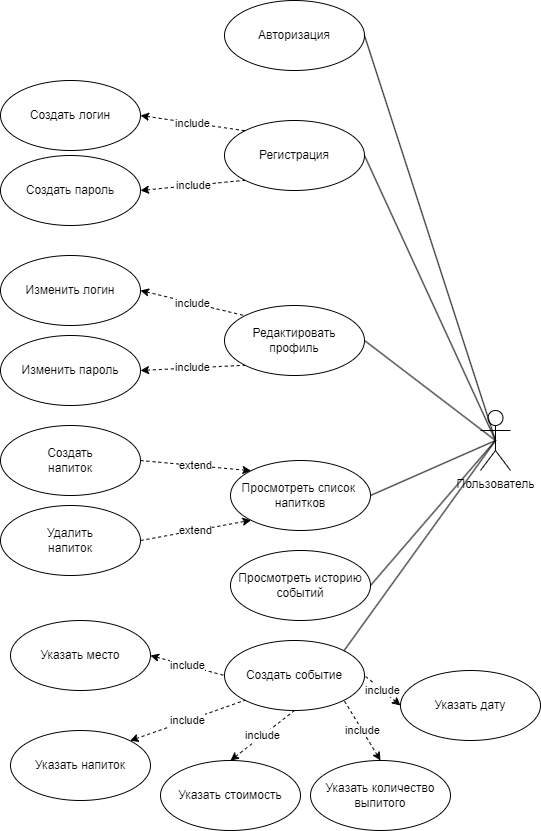

The diagram above was exported from draw.io. Its source (the exported page's mxGraphModel, read from the mxfile embedded in the PNG):
<mxGraphModel dx="1098" dy="820" grid="1" gridSize="10" guides="1" tooltips="1" connect="1" arrows="1" fold="1" page="1" pageScale="1" pageWidth="827" pageHeight="1169" math="0" shadow="0">
  <root>
    <mxCell id="0" />
    <mxCell id="1" parent="0" />
    <mxCell id="o4K1NYcA1T3umlR-PLgp-1" value="Пользователь" style="shape=umlActor;verticalLabelPosition=bottom;verticalAlign=top;html=1;" vertex="1" parent="1">
      <mxGeometry x="670" y="620" width="30" height="60" as="geometry" />
    </mxCell>
    <mxCell id="o4K1NYcA1T3umlR-PLgp-2" value="Авторизация" style="ellipse;whiteSpace=wrap;html=1;" vertex="1" parent="1">
      <mxGeometry x="414" y="210" width="140" height="70" as="geometry" />
    </mxCell>
    <mxCell id="o4K1NYcA1T3umlR-PLgp-4" value="Регистрация" style="ellipse;whiteSpace=wrap;html=1;" vertex="1" parent="1">
      <mxGeometry x="414" y="330" width="140" height="70" as="geometry" />
    </mxCell>
    <mxCell id="o4K1NYcA1T3umlR-PLgp-5" value="Создать логин" style="ellipse;whiteSpace=wrap;html=1;" vertex="1" parent="1">
      <mxGeometry x="190" y="290" width="140" height="70" as="geometry" />
    </mxCell>
    <mxCell id="o4K1NYcA1T3umlR-PLgp-6" value="Создать пароль" style="ellipse;whiteSpace=wrap;html=1;" vertex="1" parent="1">
      <mxGeometry x="190" y="365" width="140" height="70" as="geometry" />
    </mxCell>
    <mxCell id="o4K1NYcA1T3umlR-PLgp-7" value="Редактировать&lt;br&gt;профиль" style="ellipse;whiteSpace=wrap;html=1;" vertex="1" parent="1">
      <mxGeometry x="414" y="515" width="140" height="70" as="geometry" />
    </mxCell>
    <mxCell id="o4K1NYcA1T3umlR-PLgp-8" value="Изменить логин" style="ellipse;whiteSpace=wrap;html=1;" vertex="1" parent="1">
      <mxGeometry x="190" y="465" width="140" height="70" as="geometry" />
    </mxCell>
    <mxCell id="o4K1NYcA1T3umlR-PLgp-9" value="Изменить пароль" style="ellipse;whiteSpace=wrap;html=1;" vertex="1" parent="1">
      <mxGeometry x="190" y="545" width="140" height="70" as="geometry" />
    </mxCell>
    <mxCell id="o4K1NYcA1T3umlR-PLgp-10" value="Просмотреть историю&lt;br&gt;событий" style="ellipse;whiteSpace=wrap;html=1;" vertex="1" parent="1">
      <mxGeometry x="420" y="760" width="140" height="70" as="geometry" />
    </mxCell>
    <mxCell id="o4K1NYcA1T3umlR-PLgp-11" value="Просмотреть список&amp;nbsp;&lt;br&gt;напитков" style="ellipse;whiteSpace=wrap;html=1;" vertex="1" parent="1">
      <mxGeometry x="420" y="670" width="140" height="70" as="geometry" />
    </mxCell>
    <mxCell id="o4K1NYcA1T3umlR-PLgp-12" value="Создать&lt;br&gt;напиток" style="ellipse;whiteSpace=wrap;html=1;" vertex="1" parent="1">
      <mxGeometry x="190" y="635" width="140" height="70" as="geometry" />
    </mxCell>
    <mxCell id="o4K1NYcA1T3umlR-PLgp-13" value="Удалить&lt;br&gt;напиток" style="ellipse;whiteSpace=wrap;html=1;" vertex="1" parent="1">
      <mxGeometry x="190" y="715" width="140" height="70" as="geometry" />
    </mxCell>
    <mxCell id="o4K1NYcA1T3umlR-PLgp-14" value="Создать событие" style="ellipse;whiteSpace=wrap;html=1;" vertex="1" parent="1">
      <mxGeometry x="414" y="850" width="140" height="70" as="geometry" />
    </mxCell>
    <mxCell id="o4K1NYcA1T3umlR-PLgp-15" value="Указать место" style="ellipse;whiteSpace=wrap;html=1;" vertex="1" parent="1">
      <mxGeometry x="200" y="830" width="140" height="70" as="geometry" />
    </mxCell>
    <mxCell id="o4K1NYcA1T3umlR-PLgp-16" value="Указать напиток" style="ellipse;whiteSpace=wrap;html=1;" vertex="1" parent="1">
      <mxGeometry x="200" y="940" width="140" height="70" as="geometry" />
    </mxCell>
    <mxCell id="o4K1NYcA1T3umlR-PLgp-17" value="Указать стоимость" style="ellipse;whiteSpace=wrap;html=1;" vertex="1" parent="1">
      <mxGeometry x="350" y="970" width="140" height="70" as="geometry" />
    </mxCell>
    <mxCell id="o4K1NYcA1T3umlR-PLgp-18" value="Указать количество&lt;br&gt;выпитого" style="ellipse;whiteSpace=wrap;html=1;" vertex="1" parent="1">
      <mxGeometry x="500" y="970" width="140" height="70" as="geometry" />
    </mxCell>
    <mxCell id="o4K1NYcA1T3umlR-PLgp-19" value="" style="endArrow=none;html=1;rounded=0;entryX=0.5;entryY=0.5;entryDx=0;entryDy=0;entryPerimeter=0;exitX=1;exitY=0.5;exitDx=0;exitDy=0;" edge="1" parent="1" source="o4K1NYcA1T3umlR-PLgp-2" target="o4K1NYcA1T3umlR-PLgp-1">
      <mxGeometry width="50" height="50" relative="1" as="geometry">
        <mxPoint x="540" y="660" as="sourcePoint" />
        <mxPoint x="590" y="610" as="targetPoint" />
      </mxGeometry>
    </mxCell>
    <mxCell id="o4K1NYcA1T3umlR-PLgp-21" value="" style="endArrow=none;html=1;rounded=0;exitX=0.5;exitY=0.5;exitDx=0;exitDy=0;exitPerimeter=0;entryX=1;entryY=0.5;entryDx=0;entryDy=0;" edge="1" parent="1" source="o4K1NYcA1T3umlR-PLgp-1" target="o4K1NYcA1T3umlR-PLgp-4">
      <mxGeometry width="50" height="50" relative="1" as="geometry">
        <mxPoint x="580" y="640" as="sourcePoint" />
        <mxPoint x="630" y="590" as="targetPoint" />
      </mxGeometry>
    </mxCell>
    <mxCell id="o4K1NYcA1T3umlR-PLgp-22" value="" style="endArrow=none;html=1;rounded=0;entryX=0.5;entryY=0.5;entryDx=0;entryDy=0;entryPerimeter=0;exitX=1;exitY=0.5;exitDx=0;exitDy=0;" edge="1" parent="1" source="o4K1NYcA1T3umlR-PLgp-7" target="o4K1NYcA1T3umlR-PLgp-1">
      <mxGeometry width="50" height="50" relative="1" as="geometry">
        <mxPoint x="570" y="660" as="sourcePoint" />
        <mxPoint x="620" y="610" as="targetPoint" />
      </mxGeometry>
    </mxCell>
    <mxCell id="o4K1NYcA1T3umlR-PLgp-23" value="" style="endArrow=none;html=1;rounded=0;entryX=0.5;entryY=0.5;entryDx=0;entryDy=0;entryPerimeter=0;exitX=1;exitY=0.5;exitDx=0;exitDy=0;" edge="1" parent="1" source="o4K1NYcA1T3umlR-PLgp-11" target="o4K1NYcA1T3umlR-PLgp-1">
      <mxGeometry width="50" height="50" relative="1" as="geometry">
        <mxPoint x="620" y="700" as="sourcePoint" />
        <mxPoint x="670" y="650" as="targetPoint" />
      </mxGeometry>
    </mxCell>
    <mxCell id="o4K1NYcA1T3umlR-PLgp-24" value="" style="endArrow=none;html=1;rounded=0;entryX=0.5;entryY=0.5;entryDx=0;entryDy=0;entryPerimeter=0;exitX=1;exitY=0.5;exitDx=0;exitDy=0;" edge="1" parent="1" source="o4K1NYcA1T3umlR-PLgp-10" target="o4K1NYcA1T3umlR-PLgp-1">
      <mxGeometry width="50" height="50" relative="1" as="geometry">
        <mxPoint x="610" y="800" as="sourcePoint" />
        <mxPoint x="660" y="750" as="targetPoint" />
      </mxGeometry>
    </mxCell>
    <mxCell id="o4K1NYcA1T3umlR-PLgp-25" value="" style="endArrow=none;html=1;rounded=0;entryX=0.5;entryY=0.5;entryDx=0;entryDy=0;entryPerimeter=0;exitX=1;exitY=0;exitDx=0;exitDy=0;" edge="1" parent="1" source="o4K1NYcA1T3umlR-PLgp-14" target="o4K1NYcA1T3umlR-PLgp-1">
      <mxGeometry width="50" height="50" relative="1" as="geometry">
        <mxPoint x="640" y="870" as="sourcePoint" />
        <mxPoint x="690" y="820" as="targetPoint" />
      </mxGeometry>
    </mxCell>
    <mxCell id="o4K1NYcA1T3umlR-PLgp-27" value="include" style="endArrow=none;html=1;rounded=0;entryX=0;entryY=0;entryDx=0;entryDy=0;exitX=1;exitY=0.5;exitDx=0;exitDy=0;dashed=1;endFill=0;startArrow=classic;startFill=1;" edge="1" parent="1" source="o4K1NYcA1T3umlR-PLgp-5" target="o4K1NYcA1T3umlR-PLgp-4">
      <mxGeometry width="50" height="50" relative="1" as="geometry">
        <mxPoint x="340" y="370" as="sourcePoint" />
        <mxPoint x="390" y="320" as="targetPoint" />
      </mxGeometry>
    </mxCell>
    <mxCell id="o4K1NYcA1T3umlR-PLgp-28" value="include" style="endArrow=none;html=1;rounded=0;entryX=0;entryY=1;entryDx=0;entryDy=0;exitX=1;exitY=0.5;exitDx=0;exitDy=0;dashed=1;endFill=0;startArrow=classic;startFill=1;" edge="1" parent="1" source="o4K1NYcA1T3umlR-PLgp-6" target="o4K1NYcA1T3umlR-PLgp-4">
      <mxGeometry width="50" height="50" relative="1" as="geometry">
        <mxPoint x="340" y="335" as="sourcePoint" />
        <mxPoint x="424" y="375" as="targetPoint" />
      </mxGeometry>
    </mxCell>
    <mxCell id="o4K1NYcA1T3umlR-PLgp-29" value="include" style="endArrow=none;html=1;rounded=0;entryX=0;entryY=0;entryDx=0;entryDy=0;exitX=1;exitY=0.5;exitDx=0;exitDy=0;dashed=1;endFill=0;startArrow=classic;startFill=1;" edge="1" parent="1" source="o4K1NYcA1T3umlR-PLgp-8" target="o4K1NYcA1T3umlR-PLgp-7">
      <mxGeometry width="50" height="50" relative="1" as="geometry">
        <mxPoint x="340" y="410" as="sourcePoint" />
        <mxPoint x="445" y="400" as="targetPoint" />
      </mxGeometry>
    </mxCell>
    <mxCell id="o4K1NYcA1T3umlR-PLgp-30" value="include" style="endArrow=none;html=1;rounded=0;entryX=0;entryY=1;entryDx=0;entryDy=0;exitX=1;exitY=0.5;exitDx=0;exitDy=0;dashed=1;endFill=0;startArrow=classic;startFill=1;" edge="1" parent="1" source="o4K1NYcA1T3umlR-PLgp-9" target="o4K1NYcA1T3umlR-PLgp-7">
      <mxGeometry width="50" height="50" relative="1" as="geometry">
        <mxPoint x="340" y="410" as="sourcePoint" />
        <mxPoint x="445" y="400" as="targetPoint" />
      </mxGeometry>
    </mxCell>
    <mxCell id="o4K1NYcA1T3umlR-PLgp-32" value="extend" style="endArrow=classic;html=1;rounded=0;dashed=1;endFill=1;exitX=1;exitY=0.5;exitDx=0;exitDy=0;entryX=0;entryY=0;entryDx=0;entryDy=0;" edge="1" parent="1" source="o4K1NYcA1T3umlR-PLgp-12" target="o4K1NYcA1T3umlR-PLgp-11">
      <mxGeometry width="50" height="50" relative="1" as="geometry">
        <mxPoint x="360" y="650" as="sourcePoint" />
        <mxPoint x="440" y="630" as="targetPoint" />
      </mxGeometry>
    </mxCell>
    <mxCell id="o4K1NYcA1T3umlR-PLgp-33" value="extend" style="endArrow=classic;html=1;rounded=0;dashed=1;endFill=1;exitX=1;exitY=0.5;exitDx=0;exitDy=0;entryX=0;entryY=1;entryDx=0;entryDy=0;" edge="1" parent="1" source="o4K1NYcA1T3umlR-PLgp-13" target="o4K1NYcA1T3umlR-PLgp-11">
      <mxGeometry width="50" height="50" relative="1" as="geometry">
        <mxPoint x="340" y="680" as="sourcePoint" />
        <mxPoint x="430" y="715" as="targetPoint" />
      </mxGeometry>
    </mxCell>
    <mxCell id="o4K1NYcA1T3umlR-PLgp-35" value="include" style="endArrow=none;html=1;rounded=0;entryX=0;entryY=0.5;entryDx=0;entryDy=0;exitX=1;exitY=0.5;exitDx=0;exitDy=0;dashed=1;endFill=0;startArrow=classic;startFill=1;" edge="1" parent="1" source="o4K1NYcA1T3umlR-PLgp-15" target="o4K1NYcA1T3umlR-PLgp-14">
      <mxGeometry width="50" height="50" relative="1" as="geometry">
        <mxPoint x="340" y="590" as="sourcePoint" />
        <mxPoint x="445" y="585" as="targetPoint" />
      </mxGeometry>
    </mxCell>
    <mxCell id="o4K1NYcA1T3umlR-PLgp-36" value="include" style="endArrow=none;html=1;rounded=0;entryX=0;entryY=1;entryDx=0;entryDy=0;exitX=1;exitY=0;exitDx=0;exitDy=0;dashed=1;endFill=0;startArrow=classic;startFill=1;" edge="1" parent="1" source="o4K1NYcA1T3umlR-PLgp-16" target="o4K1NYcA1T3umlR-PLgp-14">
      <mxGeometry width="50" height="50" relative="1" as="geometry">
        <mxPoint x="350" y="875" as="sourcePoint" />
        <mxPoint x="424" y="895" as="targetPoint" />
      </mxGeometry>
    </mxCell>
    <mxCell id="o4K1NYcA1T3umlR-PLgp-37" value="include" style="endArrow=none;html=1;rounded=0;entryX=0.5;entryY=1;entryDx=0;entryDy=0;exitX=0.5;exitY=0;exitDx=0;exitDy=0;dashed=1;endFill=0;startArrow=classic;startFill=1;" edge="1" parent="1" source="o4K1NYcA1T3umlR-PLgp-17" target="o4K1NYcA1T3umlR-PLgp-14">
      <mxGeometry width="50" height="50" relative="1" as="geometry">
        <mxPoint x="329" y="960" as="sourcePoint" />
        <mxPoint x="445" y="920" as="targetPoint" />
      </mxGeometry>
    </mxCell>
    <mxCell id="o4K1NYcA1T3umlR-PLgp-38" value="include" style="endArrow=none;html=1;rounded=0;entryX=1;entryY=1;entryDx=0;entryDy=0;exitX=0.5;exitY=0;exitDx=0;exitDy=0;dashed=1;endFill=0;startArrow=classic;startFill=1;" edge="1" parent="1" source="o4K1NYcA1T3umlR-PLgp-18" target="o4K1NYcA1T3umlR-PLgp-14">
      <mxGeometry width="50" height="50" relative="1" as="geometry">
        <mxPoint x="440" y="980" as="sourcePoint" />
        <mxPoint x="494" y="930" as="targetPoint" />
      </mxGeometry>
    </mxCell>
    <mxCell id="o4K1NYcA1T3umlR-PLgp-39" value="Указать дату" style="ellipse;whiteSpace=wrap;html=1;" vertex="1" parent="1">
      <mxGeometry x="590" y="880" width="140" height="70" as="geometry" />
    </mxCell>
    <mxCell id="o4K1NYcA1T3umlR-PLgp-40" value="include" style="endArrow=none;html=1;rounded=0;entryX=1;entryY=0.5;entryDx=0;entryDy=0;exitX=0;exitY=0.5;exitDx=0;exitDy=0;dashed=1;endFill=0;startArrow=classic;startFill=1;" edge="1" parent="1" source="o4K1NYcA1T3umlR-PLgp-39" target="o4K1NYcA1T3umlR-PLgp-14">
      <mxGeometry width="50" height="50" relative="1" as="geometry">
        <mxPoint x="580" y="980" as="sourcePoint" />
        <mxPoint x="543" y="920" as="targetPoint" />
      </mxGeometry>
    </mxCell>
  </root>
</mxGraphModel>